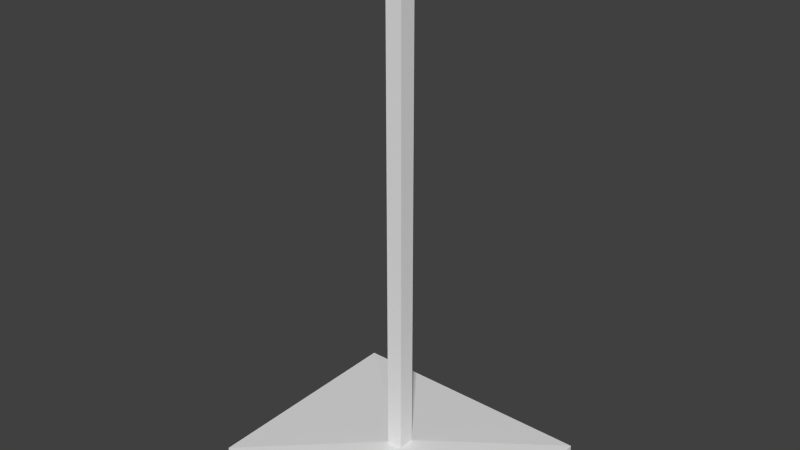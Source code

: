 # Source: CraneLG.blend  (saved by Blender 2.73.0; exported with 4.5.12 LTS)
import bpy
from mathutils import Matrix  # noqa: F401  (used for matrix-valued properties, if any)

bpy.ops.wm.read_factory_settings(use_empty=True)
scene = bpy.context.scene
scene.name = 'Scene'

# ---- collections
col_collection_1 = bpy.data.collections.new('Collection 1'); scene.collection.children.link(col_collection_1)

# ---- materials (node trees are filled in below, after node groups)
mat_material = bpy.data.materials.new('Material')
mat_material.alpha_threshold = 0.0
mat_material.use_transparent_shadow = False
mat_material.roughness = 0.5
mat_material.line_color = (0.0, 0.0, 0.0, 1.0)

# ---- material node trees

# ---- world
world_world = bpy.data.worlds.new('World'); scene.world = world_world
world_world.color = (0.05088, 0.05088, 0.05088)
world_world.use_sun_shadow = False
world_world.sun_shadow_jitter_overblur = 0.0
world_world.cycles.sampling_method = 'MANUAL'
world_world.cycles.sample_map_resolution = 256

# ---- meshes
me_cube = bpy.data.meshes.new('Cube')
me_cube.from_pydata([(1.0, 1.0, -1.0), (1.0, -1.0, -1.0), (-1.0, -1.0, -1.0), (-1.0, 1.0, -1.0), (1.0, 1.0, 1.0), (1.0, -1.0, 1.0), (-1.0, -1.0, 1.0), (-1.0, 1.0, 1.0), (0.06379, 0.07571, -3.637), (0.06379, -0.07571, -3.637), (-0.06379, -0.07571, -3.637), (-0.06379, 0.07571, -3.637), (0.06379, 0.07571, -175.6), (0.06379, -0.07571, -175.6), (-0.06379, -0.07571, -175.6), (-0.06379, 0.07571, -175.6)], [], [(2, 3, 11, 10), (4, 7, 6, 5), (0, 4, 5, 1), (1, 5, 6, 2), (2, 6, 7, 3), (4, 0, 3, 7), (10, 11, 15, 14), (1, 2, 10, 9), (3, 0, 8, 11), (0, 1, 9, 8), (12, 13, 14, 15), (9, 10, 14, 13), (11, 8, 12, 15), (8, 9, 13, 12)])
me_cube.materials.append(mat_material)
me_cube.use_remesh_preserve_volume = False
me_cube.use_remesh_preserve_attributes = False
me_cube.use_mirror_vertex_groups = False
me_cube.update()

# ---- objects
ob_lgcrane = bpy.data.objects.new('LGCrane', me_cube)

# ---- transforms, parenting, visibility, modifiers, constraints
ob_lgcrane.location = (0.0, 0.0, 0.0)
ob_lgcrane.scale = (1.539, 1.307, -0.03407)
ob_lgcrane.lock_rotations_4d = False
ob_lgcrane.empty_display_type = 'ARROWS'
ob_lgcrane.lineart.crease_threshold = 0.0

# ---- collection membership
col_collection_1.objects.link(ob_lgcrane)

# ---- scene / render settings (as saved in the file)
scene.frame_start = 1; scene.frame_end = 250; scene.frame_set(1)
scene.render.engine = 'BLENDER_EEVEE_NEXT'
scene.render.resolution_percentage = 50
scene.render.dither_intensity = 0.0
scene.cycles.use_denoising = False
scene.cycles.samples = 10
scene.cycles.sampling_pattern = 'TABULATED_SOBOL'
scene.cycles.light_sampling_threshold = 0.0
scene.cycles.use_adaptive_sampling = False
scene.cycles.use_light_tree = False
scene.cycles.blur_glossy = 0.0
scene.cycles.pixel_filter_type = 'GAUSSIAN'
scene.cycles.sample_clamp_indirect = 0.0
scene.view_settings.view_transform = 'Standard'
bpy.context.view_layer.update()

# ---- added for rendering (the .blend has no active camera and no usable light): camera, sun
cam_auto = bpy.data.cameras.new('AutoCamera')
cam_auto.lens = 50.0
cam_auto.sensor_width = 36.0
cam_auto.clip_end = 1000.0
ob_auto_camera = bpy.data.objects.new('AutoCamera', cam_auto)
scene.collection.objects.link(ob_auto_camera)
ob_auto_camera.location = (6.70388, -8.04466, 8.3373)
ob_auto_camera.rotation_euler = (1.09748, -7.21219e-08, 0.694738)
scene.camera = ob_auto_camera
light_auto_sun = bpy.data.lights.new('AutoSun', 'SUN')
light_auto_sun.energy = 3.0
light_auto_sun.angle = 0.0523599
ob_auto_sun = bpy.data.objects.new('AutoSun', light_auto_sun)
scene.collection.objects.link(ob_auto_sun)
ob_auto_sun.rotation_euler = (0.872665, 0.174533, 0.523599)
bpy.context.view_layer.update()
